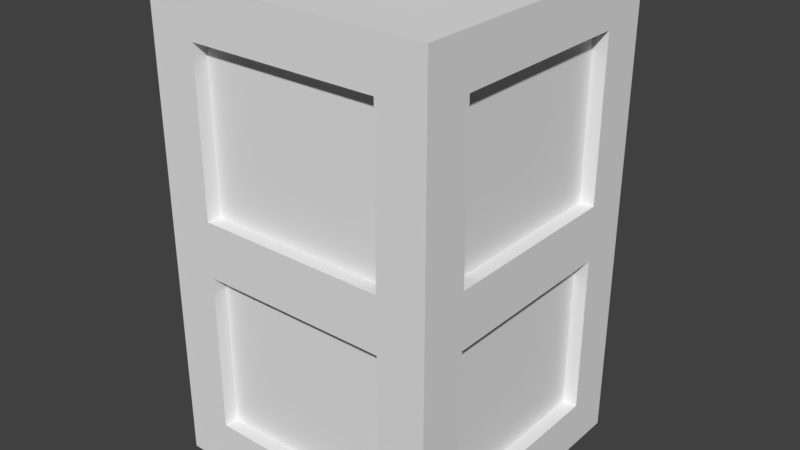 # Source: Crate2.blend  (saved by Blender 2.79.0; exported with 4.5.12 LTS)
import bpy
from mathutils import Matrix  # noqa: F401  (used for matrix-valued properties, if any)

bpy.ops.wm.read_factory_settings(use_empty=True)
scene = bpy.context.scene
scene.name = 'Scene'

# ---- collections
col_collection_1 = bpy.data.collections.new('Collection 1'); scene.collection.children.link(col_collection_1)

# ---- world
world_world = bpy.data.worlds.new('World'); scene.world = world_world
world_world.color = (0.05088, 0.05088, 0.05088)
world_world.use_sun_shadow = False
world_world.sun_shadow_jitter_overblur = 0.0
world_world.cycles.sampling_method = 'MANUAL'

# ---- meshes
me_cube_001 = bpy.data.meshes.new('Cube.001')
me_cube_001.from_pydata([(-1.0, -1.0, 0.005187), (-1.0, -1.0, 3.305), (-1.0, 1.0, 0.005187), (-1.0, 1.0, 3.305), (1.0, -1.0, 0.005187), (1.0, -1.0, 3.305), (1.0, 1.0, 0.005187), (1.0, 1.0, 3.305), (-1.0, 0.6667, 0.005187), (-1.0, -0.6667, 0.005187), (-1.0, -0.6667, 3.305), (-1.0, 0.6667, 3.305), (1.0, -0.6667, 0.005187), (1.0, 0.6667, 0.005187), (1.0, 0.6667, 3.305), (1.0, -0.6667, 3.305), (0.6667, 1.0, 0.005187), (-0.6667, 1.0, 0.005187), (-0.6667, 1.0, 3.305), (0.6667, 1.0, 3.305), (-0.6667, -1.0, 0.005187), (0.6667, -1.0, 0.005187), (0.6667, -1.0, 3.305), (-0.6667, -1.0, 3.305), (-0.6667, 0.6667, 3.305), (0.6667, 0.6667, 3.305), (-0.6667, -0.6667, 3.305), (0.6667, -0.6667, 3.305), (0.6667, 0.6667, 0.005187), (-0.6667, 0.6667, 0.005187), (0.6667, -0.6667, 0.005187), (-0.6667, -0.6667, 0.005187), (-1.0, -1.0, 0.3416), (-1.0, -1.0, 2.969), (-1.0, 1.0, 2.969), (-1.0, 1.0, 0.3416), (1.0, 1.0, 2.969), (1.0, 1.0, 0.3416), (1.0, -1.0, 2.969), (1.0, -1.0, 0.3416), (1.0, 0.6667, 2.969), (1.0, 0.6667, 0.3416), (1.0, -0.6667, 2.969), (1.0, -0.6667, 0.3416), (-1.0, -0.6667, 2.969), (-1.0, -0.6667, 0.3416), (-1.0, 0.6667, 2.969), (-1.0, 0.6667, 0.3416), (0.6667, -1.0, 2.969), (0.6667, -1.0, 0.3416), (-0.6667, -1.0, 2.969), (-0.6667, -1.0, 0.3416), (-0.6667, 1.0, 2.969), (-0.6667, 1.0, 0.3416), (0.6667, 1.0, 2.969), (0.6667, 1.0, 0.3416), (-0.9, -0.6667, 2.969), (-0.9, -0.6667, 0.3416), (-0.9, 0.6667, 2.969), (-0.9, 0.6667, 0.3416), (-0.6667, 0.9, 2.969), (-0.6667, 0.9, 0.3416), (0.6667, 0.9, 2.969), (0.6667, 0.9, 0.3416), (-0.6667, 0.6667, 3.204), (0.6667, 0.6667, 3.204), (-0.6667, -0.6667, 3.204), (0.6667, -0.6667, 3.204), (0.6667, -0.9, 2.969), (0.6667, -0.9, 0.3416), (-0.6667, -0.9, 2.969), (-0.6667, -0.9, 0.3416), (0.6667, 0.6667, 0.1061), (-0.6667, 0.6667, 0.1061), (0.6667, -0.6667, 0.1061), (-0.6667, -0.6667, 0.1061), (0.9, 0.6667, 2.969), (0.9, 0.6667, 0.3416), (0.9, -0.6667, 2.969), (0.9, -0.6667, 0.3416), (-1.0, -1.0, 1.462), (-1.0, -1.0, 1.848), (-1.0, 1.0, 1.848), (-1.0, 1.0, 1.462), (1.0, 1.0, 1.848), (1.0, 1.0, 1.462), (1.0, -1.0, 1.848), (1.0, -1.0, 1.462), (1.0, 0.6667, 1.462), (-1.0, -0.6667, 1.848), (-1.0, -0.6667, 1.462), (-1.0, 0.6667, 1.848), (-1.0, 0.6667, 1.462), (0.6667, -1.0, 1.848), (0.6667, -1.0, 1.462), (-0.6667, -1.0, 1.462), (-0.9, -0.6667, 1.848), (-0.9, -0.6667, 1.462), (-0.9, 0.6667, 1.848), (-0.9, 0.6667, 1.462), (-0.6667, 0.9, 1.848), (-0.6667, 0.9, 1.462), (0.6667, 0.9, 1.848), (0.6667, 0.9, 1.462), (0.6667, -0.9, 1.848), (0.6667, -0.9, 1.462), (-0.6667, -0.9, 1.848), (-0.6667, -0.9, 1.462), (0.9, 0.6667, 1.848), (0.9, 0.6667, 1.462), (0.9, -0.6667, 1.848), (0.9, -0.6667, 1.462), (-0.6667, -1.0, 1.848), (1.0, 0.6667, 1.848), (1.0, -0.6667, 1.848), (1.0, -0.6667, 1.462), (-0.6667, 1.0, 1.848), (-0.6667, 1.0, 1.462), (0.6667, 1.0, 1.848), (0.6667, 1.0, 1.462)], [], [(46, 11, 3, 34), (54, 19, 7, 36), (42, 15, 5, 38), (50, 23, 1, 33), (30, 12, 4, 21), (26, 10, 1, 23), (18, 3, 11, 24), (24, 26, 66, 64), (16, 6, 13, 28), (28, 30, 74, 72), (36, 7, 14, 40), (33, 1, 10, 44), (41, 43, 12, 13), (17, 16, 28, 29), (2, 17, 29, 8), (28, 13, 12, 30), (29, 31, 9, 8), (18, 24, 25, 19), (7, 19, 25, 14), (26, 23, 22, 27), (15, 27, 22, 5), (31, 30, 21, 20), (9, 31, 20, 0), (49, 51, 20, 21), (38, 5, 22, 48), (34, 3, 18, 52), (22, 23, 50, 48), (83, 117, 53, 35), (14, 15, 42, 40), (2, 35, 53, 17), (48, 50, 70, 68), (53, 55, 16, 17), (18, 19, 54, 52), (87, 94, 49, 39), (4, 39, 49, 21), (44, 46, 58, 56), (25, 27, 15, 14), (24, 11, 10, 26), (81, 33, 44, 89), (0, 32, 45, 9), (115, 43, 79, 111), (45, 47, 8, 9), (10, 11, 46, 44), (85, 88, 41, 37), (6, 37, 41, 13), (95, 80, 32, 51), (20, 51, 32, 0), (115, 87, 39, 43), (12, 43, 39, 4), (119, 85, 37, 55), (16, 55, 37, 6), (92, 83, 35, 47), (8, 47, 35, 2), (52, 54, 62, 60), (99, 59, 57, 97), (47, 45, 57, 59), (92, 47, 59, 99), (89, 44, 56, 96), (103, 63, 61, 101), (119, 55, 63, 103), (116, 52, 60, 100), (55, 53, 61, 63), (64, 66, 67, 65), (26, 27, 67, 66), (25, 24, 64, 65), (27, 25, 65, 67), (107, 71, 69, 105), (95, 51, 71, 107), (93, 48, 68, 104), (51, 49, 69, 71), (73, 72, 74, 75), (30, 31, 75, 74), (29, 28, 72, 73), (31, 29, 73, 75), (111, 79, 77, 109), (113, 40, 76, 108), (43, 41, 77, 79), (40, 42, 78, 76), (41, 88, 109, 77), (78, 110, 108, 76), (111, 109, 88, 115), (49, 94, 105, 69), (50, 112, 106, 70), (70, 106, 104, 68), (104, 106, 112, 93), (53, 117, 101, 61), (54, 118, 102, 62), (62, 102, 100, 60), (100, 102, 118, 116), (45, 90, 97, 57), (46, 91, 98, 58), (58, 98, 96, 56), (46, 34, 82, 91), (91, 82, 83, 92), (54, 36, 84, 118), (118, 84, 85, 119), (42, 38, 86, 114), (114, 86, 87, 115), (50, 33, 81, 112), (112, 81, 80, 95), (36, 40, 113, 84), (84, 113, 88, 85), (42, 114, 110, 78), (32, 80, 90, 45), (80, 81, 89, 90), (38, 48, 93, 86), (86, 93, 94, 87), (34, 52, 116, 82), (82, 116, 117, 83), (91, 92, 90, 89), (99, 97, 90, 92), (96, 98, 91, 89), (112, 95, 94, 93), (107, 105, 94, 95), (114, 115, 88, 113), (108, 110, 114, 113), (118, 119, 117, 116), (103, 101, 117, 119)])
_uv = me_cube_001.uv_layers.new(name='UVMap')
_uv.uv.foreach_set('vector', [0.2347, 0.8079, 0.2048, 0.8086, 0.2039, 0.7785, 0.2343, 0.7777, 0.7723, 0.1495, 0.7945, 0.1294, 0.8144, 0.1517, 0.7919, 0.1718, 0.6715, 0.7296, 0.6942, 0.7503, 0.6735, 0.7729, 0.6506, 0.752, 0.0441, 0.6134, 0.02089, 0.6343, 0.0001152, 0.611, 0.02362, 0.59, 0.4158, 0.4817, 0.4405, 0.5049, 0.4158, 0.5297, 0.392, 0.5059, 0.173, 0.9492, 0.2062, 0.9482, 0.206, 0.98, 0.1742, 0.9803, 0.1738, 0.7791, 0.2039, 0.7785, 0.2048, 0.8086, 0.1744, 0.8111, 0.1744, 0.8111, 0.173, 0.9492, 0.1613, 0.9405, 0.1656, 0.8231, 0.5357, 0.3544, 0.5577, 0.3764, 0.5365, 0.3979, 0.5125, 0.3764, 0.5125, 0.3764, 0.4158, 0.4817, 0.4135, 0.4663, 0.4979, 0.3785, 0.7889, 0.5938, 0.8144, 0.6179, 0.7908, 0.6436, 0.763, 0.6199, 0.2378, 0.9808, 0.206, 0.98, 0.2062, 0.9482, 0.2408, 0.948, 0.5589, 0.419, 0.4676, 0.5289, 0.4405, 0.5049, 0.5365, 0.3979, 0.4384, 0.2514, 0.5357, 0.3544, 0.5125, 0.3764, 0.4143, 0.2735, 0.4167, 0.2286, 0.4384, 0.2514, 0.4143, 0.2735, 0.3929, 0.2509, 0.5125, 0.3764, 0.5365, 0.3979, 0.4405, 0.5049, 0.4158, 0.4817, 0.4143, 0.2735, 0.3176, 0.3789, 0.2927, 0.3542, 0.3929, 0.2509, 0.1738, 0.7791, 0.1744, 0.8111, 0.03728, 0.8161, 0.03687, 0.787, 0.008063, 0.787, 0.03687, 0.787, 0.03728, 0.8161, 0.008051, 0.8158, 0.173, 0.9492, 0.1742, 0.9803, 0.03353, 0.9877, 0.03414, 0.9535, 0.0001152, 0.954, 0.03414, 0.9535, 0.03353, 0.9877, 0.0001152, 0.9875, 0.3176, 0.3789, 0.4158, 0.4817, 0.392, 0.5059, 0.2922, 0.4006, 0.2927, 0.3542, 0.3176, 0.3789, 0.2922, 0.4006, 0.2694, 0.3762, 0.3692, 0.5284, 0.2666, 0.4265, 0.2922, 0.4006, 0.392, 0.5059, 0.1697, 0.7461, 0.1427, 0.7694, 0.1191, 0.743, 0.1459, 0.7172, 0.652, 0.02244, 0.6779, 0.0001152, 0.7005, 0.02545, 0.6748, 0.05014, 0.1191, 0.743, 0.02089, 0.6343, 0.0441, 0.6134, 0.1459, 0.7172, 0.5304, 0.1277, 0.5535, 0.1515, 0.4605, 0.2304, 0.4399, 0.2075, 0.7908, 0.6436, 0.6942, 0.7503, 0.6715, 0.7296, 0.763, 0.6199, 0.4167, 0.2286, 0.4399, 0.2075, 0.4605, 0.2304, 0.4384, 0.2514, 0.1459, 0.7172, 0.0441, 0.6134, 0.06005, 0.6121, 0.1446, 0.7025, 0.4605, 0.2304, 0.5597, 0.329, 0.5357, 0.3544, 0.4384, 0.2514, 0.7005, 0.02545, 0.7945, 0.1294, 0.7723, 0.1495, 0.6748, 0.05014, 0.2968, 0.6361, 0.2726, 0.6113, 0.3692, 0.5284, 0.3913, 0.5524, 0.4158, 0.5297, 0.3913, 0.5524, 0.3692, 0.5284, 0.392, 0.5059, 0.2408, 0.948, 0.2347, 0.8079, 0.247, 0.8171, 0.2494, 0.9367, 0.03728, 0.8161, 0.03414, 0.9535, 0.0001152, 0.954, 0.008051, 0.8158, 0.1744, 0.8111, 0.2048, 0.8086, 0.2062, 0.9482, 0.173, 0.9492, 0.3611, 0.9897, 0.2378, 0.9808, 0.2408, 0.948, 0.3633, 0.9565, 0.5674, 0.9999, 0.5307, 0.9994, 0.5332, 0.9625, 0.5679, 0.9635, 0.554, 0.6176, 0.4676, 0.5289, 0.4818, 0.5263, 0.5513, 0.6018, 0.5332, 0.9625, 0.5261, 0.812, 0.5647, 0.8099, 0.5679, 0.9635, 0.2062, 0.9482, 0.2048, 0.8086, 0.2347, 0.8079, 0.2408, 0.948, 0.6691, 0.4805, 0.6473, 0.5064, 0.5589, 0.419, 0.5797, 0.3973, 0.5577, 0.3764, 0.5797, 0.3973, 0.5589, 0.419, 0.5365, 0.3979, 0.1692, 0.5058, 0.1459, 0.4817, 0.2434, 0.3985, 0.2666, 0.4265, 0.2922, 0.4006, 0.2666, 0.4265, 0.2434, 0.3985, 0.2694, 0.3762, 0.554, 0.6176, 0.5325, 0.6428, 0.4412, 0.5546, 0.4676, 0.5289, 0.4405, 0.5049, 0.4676, 0.5289, 0.4412, 0.5546, 0.4158, 0.5297, 0.6526, 0.2525, 0.6749, 0.2755, 0.5819, 0.3553, 0.5597, 0.329, 0.5357, 0.3544, 0.5597, 0.329, 0.5819, 0.3553, 0.5577, 0.3764, 0.3966, 0.808, 0.3946, 0.7741, 0.5268, 0.7734, 0.5261, 0.812, 0.5647, 0.8099, 0.5261, 0.812, 0.5268, 0.7734, 0.5639, 0.7731, 0.6748, 0.05014, 0.7723, 0.1495, 0.757, 0.1507, 0.676, 0.06423, 0.4095, 0.8178, 0.5169, 0.8244, 0.5199, 0.9523, 0.411, 0.9434, 0.5261, 0.812, 0.5332, 0.9625, 0.5199, 0.9523, 0.5169, 0.8244, 0.3966, 0.808, 0.5261, 0.812, 0.5169, 0.8244, 0.4095, 0.8178, 0.3633, 0.9565, 0.2408, 0.948, 0.2494, 0.9367, 0.3506, 0.9466, 0.6372, 0.2538, 0.5583, 0.3149, 0.4759, 0.229, 0.5549, 0.1659, 0.6526, 0.2525, 0.5597, 0.329, 0.5583, 0.3149, 0.6372, 0.2538, 0.5804, 0.126, 0.6748, 0.05014, 0.676, 0.06423, 0.596, 0.1249, 0.5597, 0.329, 0.4605, 0.2304, 0.4759, 0.229, 0.5583, 0.3149, 0.1656, 0.8231, 0.1613, 0.9405, 0.04307, 0.9414, 0.04871, 0.8246, 0.173, 0.9492, 0.03414, 0.9535, 0.04307, 0.9414, 0.1613, 0.9405, 0.03728, 0.8161, 0.1744, 0.8111, 0.1656, 0.8231, 0.04871, 0.8246, 0.03414, 0.9535, 0.03728, 0.8161, 0.04871, 0.8246, 0.04307, 0.9414, 0.1853, 0.5045, 0.268, 0.4411, 0.3532, 0.5298, 0.2711, 0.5962, 0.1692, 0.5058, 0.2666, 0.4265, 0.268, 0.4411, 0.1853, 0.5045, 0.2445, 0.6379, 0.1459, 0.7172, 0.1446, 0.7025, 0.2282, 0.6391, 0.2666, 0.4265, 0.3692, 0.5284, 0.3532, 0.5298, 0.268, 0.4411, 0.4167, 0.2889, 0.4979, 0.3785, 0.4135, 0.4663, 0.3322, 0.3768, 0.4158, 0.4817, 0.3176, 0.3789, 0.3322, 0.3768, 0.4135, 0.4663, 0.4143, 0.2735, 0.5125, 0.3764, 0.4979, 0.3785, 0.4167, 0.2889, 0.3176, 0.3789, 0.4143, 0.2735, 0.4167, 0.2889, 0.3322, 0.3768, 0.5513, 0.6018, 0.4818, 0.5263, 0.5617, 0.4345, 0.6328, 0.5091, 0.676, 0.5313, 0.763, 0.6199, 0.7487, 0.6226, 0.6787, 0.5471, 0.4676, 0.5289, 0.5589, 0.419, 0.5617, 0.4345, 0.4818, 0.5263, 0.763, 0.6199, 0.6715, 0.7296, 0.6687, 0.7141, 0.7487, 0.6226, 0.5589, 0.419, 0.6473, 0.5064, 0.6328, 0.5091, 0.5617, 0.4345, 0.6687, 0.7141, 0.5972, 0.6398, 0.6787, 0.5471, 0.7487, 0.6226, 0.5513, 0.6018, 0.6328, 0.5091, 0.6473, 0.5064, 0.554, 0.6176, 0.3692, 0.5284, 0.2726, 0.6113, 0.2711, 0.5962, 0.3532, 0.5298, 0.0441, 0.6134, 0.1412, 0.5323, 0.1425, 0.5473, 0.06005, 0.6121, 0.06005, 0.6121, 0.1425, 0.5473, 0.2282, 0.6391, 0.1446, 0.7025, 0.2282, 0.6391, 0.1425, 0.5473, 0.1412, 0.5323, 0.2445, 0.6379, 0.4605, 0.2304, 0.5535, 0.1515, 0.5549, 0.1659, 0.4759, 0.229, 0.7723, 0.1495, 0.6794, 0.2271, 0.6781, 0.2128, 0.757, 0.1507, 0.757, 0.1507, 0.6781, 0.2128, 0.596, 0.1249, 0.676, 0.06423, 0.596, 0.1249, 0.6781, 0.2128, 0.6794, 0.2271, 0.5804, 0.126, 0.5332, 0.9625, 0.4018, 0.9557, 0.411, 0.9434, 0.5199, 0.9523, 0.2347, 0.8079, 0.358, 0.8096, 0.3491, 0.8217, 0.247, 0.8171, 0.247, 0.8171, 0.3491, 0.8217, 0.3506, 0.9466, 0.2494, 0.9367, 0.2347, 0.8079, 0.2343, 0.7777, 0.3559, 0.7755, 0.358, 0.8096, 0.358, 0.8096, 0.3559, 0.7755, 0.3946, 0.7741, 0.3966, 0.808, 0.7723, 0.1495, 0.7919, 0.1718, 0.7024, 0.2507, 0.6794, 0.2271, 0.6794, 0.2271, 0.7024, 0.2507, 0.6749, 0.2755, 0.6526, 0.2525, 0.6715, 0.7296, 0.6506, 0.752, 0.5608, 0.6685, 0.5827, 0.6426, 0.5827, 0.6426, 0.5608, 0.6685, 0.5325, 0.6428, 0.554, 0.6176, 0.0441, 0.6134, 0.02362, 0.59, 0.1172, 0.5076, 0.1412, 0.5323, 0.1412, 0.5323, 0.1172, 0.5076, 0.1459, 0.4817, 0.1692, 0.5058, 0.7889, 0.5938, 0.763, 0.6199, 0.676, 0.5313, 0.6974, 0.5061, 0.6974, 0.5061, 0.676, 0.5313, 0.6473, 0.5064, 0.6691, 0.4805, 0.6715, 0.7296, 0.5827, 0.6426, 0.5972, 0.6398, 0.6687, 0.7141, 0.5307, 0.9994, 0.3994, 0.9901, 0.4018, 0.9557, 0.5332, 0.9625, 0.3994, 0.9901, 0.3611, 0.9897, 0.3633, 0.9565, 0.4018, 0.9557, 0.1697, 0.7461, 0.1459, 0.7172, 0.2445, 0.6379, 0.2679, 0.6622, 0.2679, 0.6622, 0.2445, 0.6379, 0.2726, 0.6113, 0.2968, 0.6361, 0.652, 0.02244, 0.6748, 0.05014, 0.5804, 0.126, 0.558, 0.1027, 0.558, 0.1027, 0.5804, 0.126, 0.5535, 0.1515, 0.5304, 0.1277, 0.358, 0.8096, 0.3966, 0.808, 0.4018, 0.9557, 0.3633, 0.9565, 0.4095, 0.8178, 0.411, 0.9434, 0.4018, 0.9557, 0.3966, 0.808, 0.3506, 0.9466, 0.3491, 0.8217, 0.358, 0.8096, 0.3633, 0.9565, 0.1412, 0.5323, 0.1692, 0.5058, 0.2726, 0.6113, 0.2445, 0.6379, 0.1853, 0.5045, 0.2711, 0.5962, 0.2726, 0.6113, 0.1692, 0.5058, 0.5827, 0.6426, 0.554, 0.6176, 0.6473, 0.5064, 0.676, 0.5313, 0.6787, 0.5471, 0.5972, 0.6398, 0.5827, 0.6426, 0.676, 0.5313, 0.6794, 0.2271, 0.6526, 0.2525, 0.5535, 0.1515, 0.5804, 0.126, 0.6372, 0.2538, 0.5549, 0.1659, 0.5535, 0.1515, 0.6526, 0.2525])
me_cube_001.use_remesh_preserve_volume = False
me_cube_001.use_remesh_preserve_attributes = False
me_cube_001.use_mirror_vertex_groups = False
me_cube_001.update()

# ---- objects
ob_cube = bpy.data.objects.new('Cube', me_cube_001)

# ---- transforms, parenting, visibility, modifiers, constraints
ob_cube.location = (0.0, 0.0, 0.0)
ob_cube.lineart.crease_threshold = 0.0

# ---- collection membership
col_collection_1.objects.link(ob_cube)

# ---- scene / render settings (as saved in the file)
scene.frame_start = 1; scene.frame_end = 250; scene.frame_set(1)
scene.render.engine = 'BLENDER_EEVEE_NEXT'
scene.render.resolution_percentage = 50
scene.render.dither_intensity = 0.0
scene.cycles.use_denoising = False
scene.cycles.samples = 128
scene.cycles.sampling_pattern = 'TABULATED_SOBOL'
scene.cycles.use_adaptive_sampling = False
scene.cycles.use_light_tree = False
scene.cycles.blur_glossy = 0.0
scene.cycles.sample_clamp_indirect = 0.0
scene.view_settings.view_transform = 'Standard'
bpy.context.view_layer.update()

# ---- added for rendering (the .blend has no active camera and no usable light): camera, sun
cam_auto = bpy.data.cameras.new('AutoCamera')
cam_auto.lens = 50.0
cam_auto.sensor_width = 36.0
cam_auto.clip_end = 1000.0
ob_auto_camera = bpy.data.objects.new('AutoCamera', cam_auto)
scene.collection.objects.link(ob_auto_camera)
ob_auto_camera.location = (4.02127, -4.82552, 4.8722)
ob_auto_camera.rotation_euler = (1.09748, -7.21219e-08, 0.694738)
scene.camera = ob_auto_camera
light_auto_sun = bpy.data.lights.new('AutoSun', 'SUN')
light_auto_sun.energy = 3.0
light_auto_sun.angle = 0.0523599
ob_auto_sun = bpy.data.objects.new('AutoSun', light_auto_sun)
scene.collection.objects.link(ob_auto_sun)
ob_auto_sun.rotation_euler = (0.872665, 0.174533, 0.523599)
bpy.context.view_layer.update()
